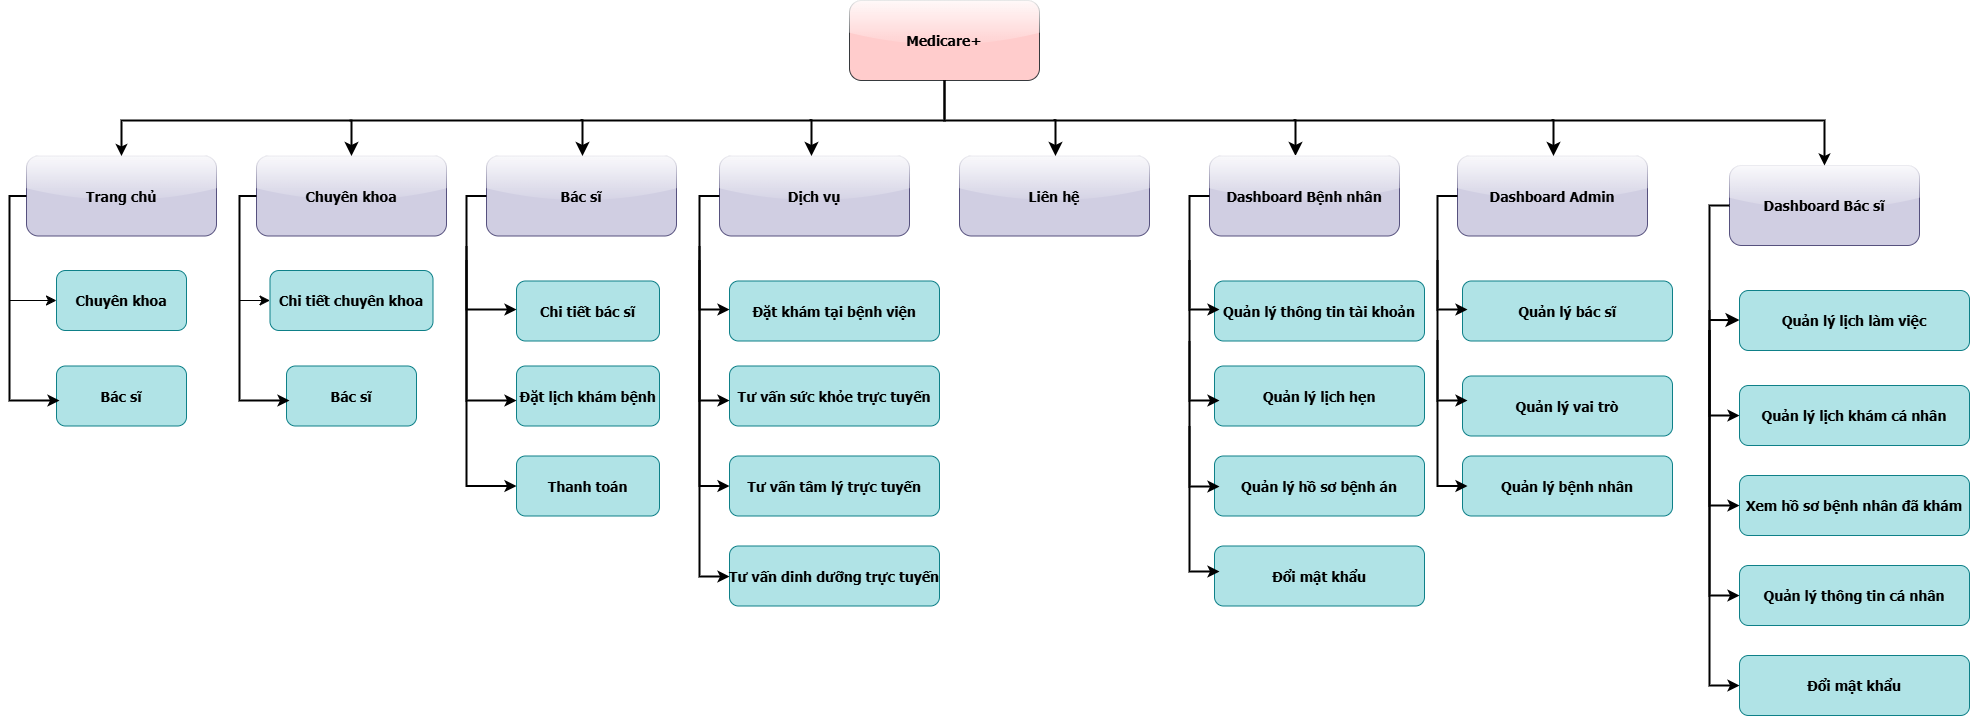

The diagram above was exported from draw.io. Its source (the exported page's mxGraphModel, read from the mxfile embedded in the PNG):
<mxGraphModel dx="2010" dy="1060" grid="1" gridSize="10" guides="1" tooltips="1" connect="1" arrows="1" fold="1" page="1" pageScale="1.5" pageWidth="1169" pageHeight="827" background="#ffffff" math="0" shadow="0">
  <root>
    <mxCell id="0" />
    <mxCell id="1" parent="0" />
    <mxCell id="2" value="Medicare+" style="rounded=1;fillColor=#ffcccc;strokeColor=#36393d;fontStyle=1;fontFamily=Tahoma;fontSize=14;glass=1;gradientColor=none;" parent="1" vertex="1">
      <mxGeometry x="930" y="180" width="190" height="80" as="geometry" />
    </mxCell>
    <mxCell id="4" value="Dashboard Bác sĩ" style="rounded=1;fillColor=#d0cee2;strokeColor=#56517e;fontStyle=1;fontFamily=Tahoma;fontSize=14;glass=1;" parent="1" vertex="1">
      <mxGeometry x="1809.9999999999998" y="345" width="190" height="80" as="geometry" />
    </mxCell>
    <mxCell id="9" value="" style="edgeStyle=elbowEdgeStyle;elbow=vertical;strokeWidth=2;rounded=0" parent="1" source="2" target="4" edge="1">
      <mxGeometry x="337" y="215.5" width="100" height="100" as="geometry">
        <mxPoint x="337" y="315.5" as="sourcePoint" />
        <mxPoint x="437" y="215.5" as="targetPoint" />
        <Array as="points">
          <mxPoint x="1320" y="300" />
        </Array>
      </mxGeometry>
    </mxCell>
    <mxCell id="10" value="Dịch vụ" style="rounded=1;fillColor=#d0cee2;strokeColor=#56517e;fontStyle=1;fontFamily=Tahoma;fontSize=14;glass=1;" parent="1" vertex="1">
      <mxGeometry x="800" y="335.5" width="190" height="80" as="geometry" />
    </mxCell>
    <mxCell id="13" value="Trang chủ" style="rounded=1;fillColor=#d0cee2;strokeColor=#56517e;fontStyle=1;fontFamily=Tahoma;fontSize=14;glass=1;" parent="1" vertex="1">
      <mxGeometry x="107" y="335.5" width="190" height="80" as="geometry" />
    </mxCell>
    <mxCell id="16" value="Chuyên khoa" style="rounded=1;fillColor=#b0e3e6;strokeColor=#0e8088;fontStyle=1;fontFamily=Tahoma;fontSize=14" parent="1" vertex="1">
      <mxGeometry x="137" y="450" width="130" height="60" as="geometry" />
    </mxCell>
    <mxCell id="17" value="Bác sĩ" style="rounded=1;fillColor=#b0e3e6;strokeColor=#0e8088;fontStyle=1;fontFamily=Tahoma;fontSize=14" parent="1" vertex="1">
      <mxGeometry x="137" y="545.5" width="130" height="60" as="geometry" />
    </mxCell>
    <mxCell id="41" value="Đặt khám tại bệnh viện" style="rounded=1;fillColor=#b0e3e6;strokeColor=#0e8088;fontStyle=1;fontFamily=Tahoma;fontSize=14" parent="1" vertex="1">
      <mxGeometry x="810" y="460.5" width="210" height="60" as="geometry" />
    </mxCell>
    <mxCell id="42" value="Tư vấn sức khỏe trực tuyến" style="rounded=1;fillColor=#b0e3e6;strokeColor=#0e8088;fontStyle=1;fontFamily=Tahoma;fontSize=14" parent="1" vertex="1">
      <mxGeometry x="810" y="545.5" width="210" height="60" as="geometry" />
    </mxCell>
    <mxCell id="43" value="Tư vấn tâm lý trực tuyến" style="rounded=1;fillColor=#b0e3e6;strokeColor=#0e8088;fontStyle=1;fontFamily=Tahoma;fontSize=14" parent="1" vertex="1">
      <mxGeometry x="810" y="635.5" width="210" height="60" as="geometry" />
    </mxCell>
    <mxCell id="52" value="Quản lý lịch làm việc" style="rounded=1;fillColor=#b0e3e6;strokeColor=#0e8088;fontStyle=1;fontFamily=Tahoma;fontSize=14" parent="1" vertex="1">
      <mxGeometry x="1820" y="470" width="230" height="60" as="geometry" />
    </mxCell>
    <mxCell id="53" value="Quản lý lịch khám cá nhân" style="rounded=1;fillColor=#b0e3e6;strokeColor=#0e8088;fontStyle=1;fontFamily=Tahoma;fontSize=14" parent="1" vertex="1">
      <mxGeometry x="1820" y="565" width="230" height="60" as="geometry" />
    </mxCell>
    <mxCell id="54" value="Xem hồ sơ bệnh nhân đã khám" style="rounded=1;fillColor=#b0e3e6;strokeColor=#0e8088;fontStyle=1;fontFamily=Tahoma;fontSize=14" parent="1" vertex="1">
      <mxGeometry x="1820" y="655" width="230" height="60" as="geometry" />
    </mxCell>
    <mxCell id="55" value="Quản lý thông tin cá nhân" style="rounded=1;fillColor=#b0e3e6;strokeColor=#0e8088;fontStyle=1;fontFamily=Tahoma;fontSize=14" parent="1" vertex="1">
      <mxGeometry x="1820" y="745" width="230" height="60" as="geometry" />
    </mxCell>
    <mxCell id="56" value="Đổi mật khẩu" style="rounded=1;fillColor=#b0e3e6;strokeColor=#0e8088;fontStyle=1;fontFamily=Tahoma;fontSize=14" parent="1" vertex="1">
      <mxGeometry x="1820" y="835" width="230" height="60" as="geometry" />
    </mxCell>
    <mxCell id="61" value="" style="edgeStyle=elbowEdgeStyle;elbow=vertical;strokeWidth=2;rounded=0" parent="1" source="2" target="13" edge="1">
      <mxGeometry x="-23" y="135.5" width="100" height="100" as="geometry">
        <mxPoint x="-23" y="235.5" as="sourcePoint" />
        <mxPoint x="77" y="135.5" as="targetPoint" />
        <Array as="points">
          <mxPoint x="540" y="300" />
        </Array>
      </mxGeometry>
    </mxCell>
    <mxCell id="69" value="" style="edgeStyle=elbowEdgeStyle;elbow=horizontal;strokeWidth=2;rounded=0;exitX=0;exitY=0.5;exitDx=0;exitDy=0;" parent="1" source="13" edge="1">
      <mxGeometry x="-23" y="135.5" width="100" height="100" as="geometry">
        <mxPoint x="100" y="380" as="sourcePoint" />
        <mxPoint x="140" y="580" as="targetPoint" />
        <Array as="points">
          <mxPoint x="90" y="484.51" />
        </Array>
      </mxGeometry>
    </mxCell>
    <mxCell id="82" value="" style="edgeStyle=elbowEdgeStyle;elbow=horizontal;strokeWidth=2;rounded=0" parent="1" edge="1">
      <mxGeometry x="-23" y="135.5" width="100" height="100" as="geometry">
        <mxPoint x="780" y="440" as="sourcePoint" />
        <mxPoint x="810" y="580" as="targetPoint" />
        <Array as="points">
          <mxPoint x="780" y="580" />
          <mxPoint x="770" y="570" />
        </Array>
      </mxGeometry>
    </mxCell>
    <mxCell id="90" value="" style="edgeStyle=elbowEdgeStyle;elbow=horizontal;strokeWidth=2;rounded=0" parent="1" target="53" edge="1">
      <mxGeometry x="-23" y="135.5" width="100" height="100" as="geometry">
        <mxPoint x="1790" y="509.5" as="sourcePoint" />
        <mxPoint x="320" y="155" as="targetPoint" />
        <Array as="points">
          <mxPoint x="1790" y="555" />
        </Array>
      </mxGeometry>
    </mxCell>
    <mxCell id="91" value="" style="edgeStyle=elbowEdgeStyle;elbow=horizontal;strokeWidth=2;rounded=0" parent="1" target="54" edge="1">
      <mxGeometry x="-23" y="135.5" width="100" height="100" as="geometry">
        <mxPoint x="1790" y="509.5" as="sourcePoint" />
        <mxPoint x="320" y="155" as="targetPoint" />
        <Array as="points">
          <mxPoint x="1790" y="595" />
        </Array>
      </mxGeometry>
    </mxCell>
    <mxCell id="92" value="" style="edgeStyle=elbowEdgeStyle;elbow=horizontal;strokeWidth=2;rounded=0" parent="1" target="55" edge="1">
      <mxGeometry x="-23" y="135.5" width="100" height="100" as="geometry">
        <mxPoint x="1790" y="489.5" as="sourcePoint" />
        <mxPoint x="320" y="155" as="targetPoint" />
        <Array as="points">
          <mxPoint x="1790" y="645" />
        </Array>
      </mxGeometry>
    </mxCell>
    <mxCell id="93" value="" style="edgeStyle=elbowEdgeStyle;elbow=horizontal;strokeWidth=2;rounded=0;exitX=0;exitY=0.5;exitDx=0;exitDy=0;" parent="1" source="4" target="56" edge="1">
      <mxGeometry x="-23" y="135.5" width="100" height="100" as="geometry">
        <mxPoint x="1800" y="389.5" as="sourcePoint" />
        <mxPoint x="320" y="155" as="targetPoint" />
        <Array as="points">
          <mxPoint x="1790" y="695" />
        </Array>
      </mxGeometry>
    </mxCell>
    <mxCell id="r4AMMPNSD9fST_XpthsI-125" value="Liên hệ" style="rounded=1;fillColor=#d0cee2;strokeColor=#56517e;fontStyle=1;fontFamily=Tahoma;fontSize=14;glass=1;" vertex="1" parent="1">
      <mxGeometry x="1040" y="335.5" width="190" height="80" as="geometry" />
    </mxCell>
    <mxCell id="r4AMMPNSD9fST_XpthsI-137" value="" style="edgeStyle=segmentEdgeStyle;endArrow=classic;html=1;curved=0;rounded=0;endSize=8;startSize=8;entryX=0;entryY=0.5;entryDx=0;entryDy=0;" edge="1" parent="1" target="16">
      <mxGeometry width="50" height="50" relative="1" as="geometry">
        <mxPoint x="90" y="380" as="sourcePoint" />
        <mxPoint x="125" y="592.75" as="targetPoint" />
        <Array as="points">
          <mxPoint x="90" y="480" />
        </Array>
      </mxGeometry>
    </mxCell>
    <mxCell id="r4AMMPNSD9fST_XpthsI-139" value="Chuyên khoa" style="rounded=1;fillColor=#d0cee2;strokeColor=#56517e;fontStyle=1;fontFamily=Tahoma;fontSize=14;glass=1;" vertex="1" parent="1">
      <mxGeometry x="337" y="335.5" width="190" height="80" as="geometry" />
    </mxCell>
    <mxCell id="r4AMMPNSD9fST_XpthsI-140" value="Chi tiết chuyên khoa" style="rounded=1;fillColor=#b0e3e6;strokeColor=#0e8088;fontStyle=1;fontFamily=Tahoma;fontSize=14" vertex="1" parent="1">
      <mxGeometry x="350.5" y="450" width="163" height="60" as="geometry" />
    </mxCell>
    <mxCell id="r4AMMPNSD9fST_XpthsI-141" value="Bác sĩ" style="rounded=1;fillColor=#b0e3e6;strokeColor=#0e8088;fontStyle=1;fontFamily=Tahoma;fontSize=14" vertex="1" parent="1">
      <mxGeometry x="367" y="545.5" width="130" height="60" as="geometry" />
    </mxCell>
    <mxCell id="r4AMMPNSD9fST_XpthsI-142" value="" style="edgeStyle=elbowEdgeStyle;elbow=horizontal;strokeWidth=2;rounded=0;exitX=0;exitY=0.5;exitDx=0;exitDy=0;" edge="1" parent="1" source="r4AMMPNSD9fST_XpthsI-139">
      <mxGeometry x="-23" y="135.5" width="100" height="100" as="geometry">
        <mxPoint x="330" y="380" as="sourcePoint" />
        <mxPoint x="370" y="580" as="targetPoint" />
        <Array as="points">
          <mxPoint x="320" y="484.5" />
        </Array>
      </mxGeometry>
    </mxCell>
    <mxCell id="r4AMMPNSD9fST_XpthsI-143" value="" style="edgeStyle=segmentEdgeStyle;endArrow=classic;html=1;curved=0;rounded=0;endSize=8;startSize=8;entryX=0;entryY=0.5;entryDx=0;entryDy=0;" edge="1" parent="1" target="r4AMMPNSD9fST_XpthsI-140">
      <mxGeometry width="50" height="50" relative="1" as="geometry">
        <mxPoint x="320" y="378" as="sourcePoint" />
        <mxPoint x="355" y="592.75" as="targetPoint" />
        <Array as="points">
          <mxPoint x="320" y="378" />
          <mxPoint x="320" y="480" />
        </Array>
      </mxGeometry>
    </mxCell>
    <mxCell id="r4AMMPNSD9fST_XpthsI-149" value="" style="edgeStyle=elbowEdgeStyle;elbow=horizontal;strokeWidth=2;rounded=0;entryX=0;entryY=0.5;entryDx=0;entryDy=0;" edge="1" parent="1" target="43">
      <mxGeometry x="-23" y="135.5" width="100" height="100" as="geometry">
        <mxPoint x="780" y="520" as="sourcePoint" />
        <mxPoint x="837" y="666" as="targetPoint" />
        <Array as="points">
          <mxPoint x="780" y="490" />
          <mxPoint x="760" y="520" />
        </Array>
      </mxGeometry>
    </mxCell>
    <mxCell id="r4AMMPNSD9fST_XpthsI-150" value="" style="edgeStyle=elbowEdgeStyle;elbow=horizontal;strokeWidth=2;rounded=0" edge="1" parent="1">
      <mxGeometry x="-23" y="135.5" width="100" height="100" as="geometry">
        <mxPoint x="780" y="425.4999999999998" as="sourcePoint" />
        <mxPoint x="810" y="489" as="targetPoint" />
        <Array as="points">
          <mxPoint x="780" y="489" />
          <mxPoint x="770" y="479" />
        </Array>
      </mxGeometry>
    </mxCell>
    <mxCell id="r4AMMPNSD9fST_XpthsI-151" value="Bác sĩ" style="rounded=1;fillColor=#d0cee2;strokeColor=#56517e;fontStyle=1;fontFamily=Tahoma;fontSize=14;glass=1;" vertex="1" parent="1">
      <mxGeometry x="567" y="335.5" width="190" height="80" as="geometry" />
    </mxCell>
    <mxCell id="r4AMMPNSD9fST_XpthsI-152" value="Chi tiết bác sĩ" style="rounded=1;fillColor=#b0e3e6;strokeColor=#0e8088;fontStyle=1;fontFamily=Tahoma;fontSize=14" vertex="1" parent="1">
      <mxGeometry x="597" y="460.5" width="143" height="60" as="geometry" />
    </mxCell>
    <mxCell id="r4AMMPNSD9fST_XpthsI-153" value="Đặt lịch khám bệnh" style="rounded=1;fillColor=#b0e3e6;strokeColor=#0e8088;fontStyle=1;fontFamily=Tahoma;fontSize=14" vertex="1" parent="1">
      <mxGeometry x="597" y="545.5" width="143" height="60" as="geometry" />
    </mxCell>
    <mxCell id="r4AMMPNSD9fST_XpthsI-154" value="Thanh toán" style="rounded=1;fillColor=#b0e3e6;strokeColor=#0e8088;fontStyle=1;fontFamily=Tahoma;fontSize=14" vertex="1" parent="1">
      <mxGeometry x="597" y="635.5" width="143" height="60" as="geometry" />
    </mxCell>
    <mxCell id="r4AMMPNSD9fST_XpthsI-155" value="" style="edgeStyle=elbowEdgeStyle;elbow=horizontal;strokeWidth=2;rounded=0" edge="1" parent="1">
      <mxGeometry x="-23" y="135.5" width="100" height="100" as="geometry">
        <mxPoint x="547" y="440" as="sourcePoint" />
        <mxPoint x="597" y="580" as="targetPoint" />
        <Array as="points">
          <mxPoint x="547" y="580" />
          <mxPoint x="537" y="570" />
        </Array>
      </mxGeometry>
    </mxCell>
    <mxCell id="r4AMMPNSD9fST_XpthsI-156" value="" style="edgeStyle=elbowEdgeStyle;elbow=horizontal;strokeWidth=2;rounded=0;exitX=0;exitY=0.5;exitDx=0;exitDy=0;entryX=0;entryY=0.5;entryDx=0;entryDy=0;" edge="1" parent="1" source="r4AMMPNSD9fST_XpthsI-151" target="r4AMMPNSD9fST_XpthsI-154">
      <mxGeometry x="-23" y="135.5" width="100" height="100" as="geometry">
        <mxPoint x="564" y="455.5" as="sourcePoint" />
        <mxPoint x="604" y="666" as="targetPoint" />
        <Array as="points">
          <mxPoint x="547" y="490" />
          <mxPoint x="527" y="520" />
        </Array>
      </mxGeometry>
    </mxCell>
    <mxCell id="r4AMMPNSD9fST_XpthsI-157" value="" style="edgeStyle=elbowEdgeStyle;elbow=horizontal;strokeWidth=2;rounded=0" edge="1" parent="1">
      <mxGeometry x="-23" y="135.5" width="100" height="100" as="geometry">
        <mxPoint x="547" y="425.4999999999998" as="sourcePoint" />
        <mxPoint x="597" y="489" as="targetPoint" />
        <Array as="points">
          <mxPoint x="547" y="489" />
          <mxPoint x="537" y="479" />
        </Array>
      </mxGeometry>
    </mxCell>
    <mxCell id="r4AMMPNSD9fST_XpthsI-158" value="Tư vấn dinh dưỡng trực tuyến" style="rounded=1;fillColor=#b0e3e6;strokeColor=#0e8088;fontStyle=1;fontFamily=Tahoma;fontSize=14" vertex="1" parent="1">
      <mxGeometry x="810" y="725.5" width="210" height="60" as="geometry" />
    </mxCell>
    <mxCell id="r4AMMPNSD9fST_XpthsI-159" value="" style="edgeStyle=elbowEdgeStyle;elbow=horizontal;strokeWidth=2;rounded=0;exitX=0;exitY=0.5;exitDx=0;exitDy=0;" edge="1" parent="1" source="10">
      <mxGeometry x="-23" y="135.5" width="100" height="100" as="geometry">
        <mxPoint x="800" y="465.5" as="sourcePoint" />
        <mxPoint x="810" y="756" as="targetPoint" />
        <Array as="points">
          <mxPoint x="780" y="579.5" />
          <mxPoint x="760" y="609.5" />
        </Array>
      </mxGeometry>
    </mxCell>
    <mxCell id="r4AMMPNSD9fST_XpthsI-160" value="" style="edgeStyle=segmentEdgeStyle;endArrow=classic;html=1;curved=0;rounded=0;endSize=8;startSize=8;entryX=0.5;entryY=0;entryDx=0;entryDy=0;strokeWidth=2;" edge="1" parent="1" target="r4AMMPNSD9fST_XpthsI-139">
      <mxGeometry width="50" height="50" relative="1" as="geometry">
        <mxPoint x="430" y="300" as="sourcePoint" />
        <mxPoint x="422.0000000000002" y="545.5" as="targetPoint" />
        <Array as="points">
          <mxPoint x="432" y="300" />
        </Array>
      </mxGeometry>
    </mxCell>
    <mxCell id="r4AMMPNSD9fST_XpthsI-161" value="" style="edgeStyle=segmentEdgeStyle;endArrow=classic;html=1;curved=0;rounded=0;endSize=8;startSize=8;entryX=0.5;entryY=0;entryDx=0;entryDy=0;strokeWidth=2;" edge="1" parent="1">
      <mxGeometry width="50" height="50" relative="1" as="geometry">
        <mxPoint x="661" y="299.5" as="sourcePoint" />
        <mxPoint x="663" y="335.5" as="targetPoint" />
        <Array as="points">
          <mxPoint x="663" y="300" />
        </Array>
      </mxGeometry>
    </mxCell>
    <mxCell id="r4AMMPNSD9fST_XpthsI-162" value="" style="edgeStyle=segmentEdgeStyle;endArrow=classic;html=1;curved=0;rounded=0;endSize=8;startSize=8;entryX=0.5;entryY=0;entryDx=0;entryDy=0;strokeWidth=2;" edge="1" parent="1">
      <mxGeometry width="50" height="50" relative="1" as="geometry">
        <mxPoint x="890" y="299.5" as="sourcePoint" />
        <mxPoint x="892" y="335.5" as="targetPoint" />
        <Array as="points">
          <mxPoint x="892" y="300" />
        </Array>
      </mxGeometry>
    </mxCell>
    <mxCell id="r4AMMPNSD9fST_XpthsI-163" value="" style="edgeStyle=segmentEdgeStyle;endArrow=classic;html=1;curved=0;rounded=0;endSize=8;startSize=8;entryX=0.5;entryY=0;entryDx=0;entryDy=0;strokeWidth=2;" edge="1" parent="1">
      <mxGeometry width="50" height="50" relative="1" as="geometry">
        <mxPoint x="1134" y="299.5" as="sourcePoint" />
        <mxPoint x="1136" y="335.5" as="targetPoint" />
        <Array as="points">
          <mxPoint x="1136" y="300" />
        </Array>
      </mxGeometry>
    </mxCell>
    <mxCell id="r4AMMPNSD9fST_XpthsI-164" value="" style="edgeStyle=segmentEdgeStyle;endArrow=classic;html=1;curved=0;rounded=0;endSize=8;startSize=8;entryX=0.5;entryY=0;entryDx=0;entryDy=0;strokeWidth=2;" edge="1" parent="1">
      <mxGeometry width="50" height="50" relative="1" as="geometry">
        <mxPoint x="1374" y="299.5" as="sourcePoint" />
        <mxPoint x="1376" y="335.5" as="targetPoint" />
        <Array as="points">
          <mxPoint x="1376" y="300" />
        </Array>
      </mxGeometry>
    </mxCell>
    <mxCell id="r4AMMPNSD9fST_XpthsI-165" value="Dashboard Admin" style="rounded=1;fillColor=#d0cee2;strokeColor=#56517e;fontStyle=1;fontFamily=Tahoma;fontSize=14;glass=1;" vertex="1" parent="1">
      <mxGeometry x="1538" y="335.5" width="190" height="80" as="geometry" />
    </mxCell>
    <mxCell id="r4AMMPNSD9fST_XpthsI-166" value="Quản lý bác sĩ" style="rounded=1;fillColor=#b0e3e6;strokeColor=#0e8088;fontStyle=1;fontFamily=Tahoma;fontSize=14" vertex="1" parent="1">
      <mxGeometry x="1543" y="460.5" width="210" height="60" as="geometry" />
    </mxCell>
    <mxCell id="r4AMMPNSD9fST_XpthsI-167" value="Quản lý vai trò" style="rounded=1;fillColor=#b0e3e6;strokeColor=#0e8088;fontStyle=1;fontFamily=Tahoma;fontSize=14" vertex="1" parent="1">
      <mxGeometry x="1543" y="555.5" width="210" height="60" as="geometry" />
    </mxCell>
    <mxCell id="r4AMMPNSD9fST_XpthsI-168" value="Quản lý bệnh nhân" style="rounded=1;fillColor=#b0e3e6;strokeColor=#0e8088;fontStyle=1;fontFamily=Tahoma;fontSize=14" vertex="1" parent="1">
      <mxGeometry x="1543" y="635.5" width="210" height="60" as="geometry" />
    </mxCell>
    <mxCell id="r4AMMPNSD9fST_XpthsI-169" value="" style="edgeStyle=elbowEdgeStyle;elbow=horizontal;strokeWidth=2;rounded=0" edge="1" parent="1">
      <mxGeometry x="-23" y="135.5" width="100" height="100" as="geometry">
        <mxPoint x="1518" y="440" as="sourcePoint" />
        <mxPoint x="1548" y="580" as="targetPoint" />
        <Array as="points">
          <mxPoint x="1518" y="580" />
          <mxPoint x="1508" y="570" />
        </Array>
      </mxGeometry>
    </mxCell>
    <mxCell id="r4AMMPNSD9fST_XpthsI-170" value="" style="edgeStyle=elbowEdgeStyle;elbow=horizontal;strokeWidth=2;rounded=0;entryX=0;entryY=0.5;entryDx=0;entryDy=0;" edge="1" parent="1">
      <mxGeometry x="-23" y="135.5" width="100" height="100" as="geometry">
        <mxPoint x="1518" y="520" as="sourcePoint" />
        <mxPoint x="1548" y="665.5" as="targetPoint" />
        <Array as="points">
          <mxPoint x="1518" y="490" />
          <mxPoint x="1498" y="520" />
        </Array>
      </mxGeometry>
    </mxCell>
    <mxCell id="r4AMMPNSD9fST_XpthsI-171" value="" style="edgeStyle=elbowEdgeStyle;elbow=horizontal;strokeWidth=2;rounded=0;exitX=0;exitY=0.5;exitDx=0;exitDy=0;" edge="1" parent="1" source="r4AMMPNSD9fST_XpthsI-165">
      <mxGeometry x="-23" y="135.5" width="100" height="100" as="geometry">
        <mxPoint x="1518" y="425.4999999999998" as="sourcePoint" />
        <mxPoint x="1548" y="489" as="targetPoint" />
        <Array as="points">
          <mxPoint x="1518" y="489" />
          <mxPoint x="1508" y="479" />
        </Array>
      </mxGeometry>
    </mxCell>
    <mxCell id="r4AMMPNSD9fST_XpthsI-173" value="" style="edgeStyle=segmentEdgeStyle;endArrow=classic;html=1;curved=0;rounded=0;endSize=8;startSize=8;strokeWidth=2;entryX=0;entryY=0.5;entryDx=0;entryDy=0;" edge="1" parent="1" target="52">
      <mxGeometry width="50" height="50" relative="1" as="geometry">
        <mxPoint x="1790" y="499.5" as="sourcePoint" />
        <mxPoint x="1830" y="499.5" as="targetPoint" />
      </mxGeometry>
    </mxCell>
    <mxCell id="r4AMMPNSD9fST_XpthsI-174" value="Dashboard Bệnh nhân" style="rounded=1;fillColor=#d0cee2;strokeColor=#56517e;fontStyle=1;fontFamily=Tahoma;fontSize=14;glass=1;" vertex="1" parent="1">
      <mxGeometry x="1290" y="335.5" width="190" height="80" as="geometry" />
    </mxCell>
    <mxCell id="r4AMMPNSD9fST_XpthsI-175" value="Quản lý thông tin tài khoản" style="rounded=1;fillColor=#b0e3e6;strokeColor=#0e8088;fontStyle=1;fontFamily=Tahoma;fontSize=14" vertex="1" parent="1">
      <mxGeometry x="1295" y="460.5" width="210" height="60" as="geometry" />
    </mxCell>
    <mxCell id="r4AMMPNSD9fST_XpthsI-176" value="Quản lý lịch hẹn" style="rounded=1;fillColor=#b0e3e6;strokeColor=#0e8088;fontStyle=1;fontFamily=Tahoma;fontSize=14" vertex="1" parent="1">
      <mxGeometry x="1295" y="545.5" width="210" height="60" as="geometry" />
    </mxCell>
    <mxCell id="r4AMMPNSD9fST_XpthsI-177" value="Quản lý hồ sơ bệnh án" style="rounded=1;fillColor=#b0e3e6;strokeColor=#0e8088;fontStyle=1;fontFamily=Tahoma;fontSize=14" vertex="1" parent="1">
      <mxGeometry x="1295" y="635.5" width="210" height="60" as="geometry" />
    </mxCell>
    <mxCell id="r4AMMPNSD9fST_XpthsI-178" value="" style="edgeStyle=elbowEdgeStyle;elbow=vertical;strokeWidth=2;rounded=0" edge="1" parent="1">
      <mxGeometry x="-23" y="135.5" width="100" height="100" as="geometry">
        <mxPoint x="1270" y="440" as="sourcePoint" />
        <mxPoint x="1300" y="580" as="targetPoint" />
        <Array as="points">
          <mxPoint x="1280" y="580" />
          <mxPoint x="1260" y="570" />
        </Array>
      </mxGeometry>
    </mxCell>
    <mxCell id="r4AMMPNSD9fST_XpthsI-179" value="" style="edgeStyle=elbowEdgeStyle;elbow=horizontal;strokeWidth=2;rounded=0;entryX=0;entryY=0.5;entryDx=0;entryDy=0;" edge="1" parent="1">
      <mxGeometry x="-23" y="135.5" width="100" height="100" as="geometry">
        <mxPoint x="1270" y="520.5" as="sourcePoint" />
        <mxPoint x="1300" y="666" as="targetPoint" />
        <Array as="points">
          <mxPoint x="1270" y="490.5" />
          <mxPoint x="1250" y="520.5" />
        </Array>
      </mxGeometry>
    </mxCell>
    <mxCell id="r4AMMPNSD9fST_XpthsI-180" value="" style="edgeStyle=elbowEdgeStyle;elbow=horizontal;strokeWidth=2;rounded=0;exitX=0;exitY=0.5;exitDx=0;exitDy=0;" edge="1" source="r4AMMPNSD9fST_XpthsI-174" parent="1">
      <mxGeometry x="-23" y="135.5" width="100" height="100" as="geometry">
        <mxPoint x="1270" y="425.4999999999998" as="sourcePoint" />
        <mxPoint x="1300" y="489" as="targetPoint" />
        <Array as="points">
          <mxPoint x="1270" y="489" />
          <mxPoint x="1260" y="479" />
        </Array>
      </mxGeometry>
    </mxCell>
    <mxCell id="r4AMMPNSD9fST_XpthsI-181" value="" style="edgeStyle=segmentEdgeStyle;endArrow=classic;html=1;curved=0;rounded=0;endSize=8;startSize=8;entryX=0.5;entryY=0;entryDx=0;entryDy=0;strokeWidth=2;" edge="1" parent="1">
      <mxGeometry width="50" height="50" relative="1" as="geometry">
        <mxPoint x="1632" y="299.5" as="sourcePoint" />
        <mxPoint x="1634" y="335.5" as="targetPoint" />
        <Array as="points">
          <mxPoint x="1634" y="300" />
        </Array>
      </mxGeometry>
    </mxCell>
    <mxCell id="r4AMMPNSD9fST_XpthsI-182" value="Đổi mật khẩu" style="rounded=1;fillColor=#b0e3e6;strokeColor=#0e8088;fontStyle=1;fontFamily=Tahoma;fontSize=14" vertex="1" parent="1">
      <mxGeometry x="1295" y="725.5" width="210" height="60" as="geometry" />
    </mxCell>
    <mxCell id="r4AMMPNSD9fST_XpthsI-183" value="" style="edgeStyle=elbowEdgeStyle;elbow=horizontal;strokeWidth=2;rounded=0;entryX=0;entryY=0.5;entryDx=0;entryDy=0;" edge="1" parent="1">
      <mxGeometry x="-23" y="135.5" width="100" height="100" as="geometry">
        <mxPoint x="1270" y="605.5" as="sourcePoint" />
        <mxPoint x="1300" y="751" as="targetPoint" />
        <Array as="points">
          <mxPoint x="1270" y="575.5" />
          <mxPoint x="1250" y="605.5" />
        </Array>
      </mxGeometry>
    </mxCell>
  </root>
</mxGraphModel>